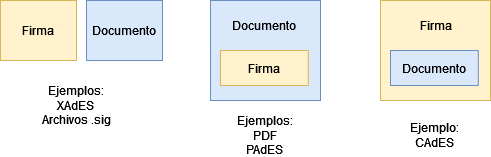

The diagram above was exported from draw.io. Its source (the exported page's mxGraphModel, read from the mxfile embedded in the PNG):
<mxGraphModel dx="1434" dy="774" grid="1" gridSize="10" guides="1" tooltips="1" connect="1" arrows="1" fold="1" page="1" pageScale="1" pageWidth="827" pageHeight="1169" math="0" shadow="0">
  <root>
    <mxCell id="0" />
    <mxCell id="1" parent="0" />
    <mxCell id="aheAG7H0Zxoh9zMomicv-25" value="" style="group" vertex="1" connectable="0" parent="1">
      <mxGeometry x="390" y="140" width="162" height="120" as="geometry" />
    </mxCell>
    <mxCell id="aheAG7H0Zxoh9zMomicv-19" value="Firma" style="rounded=0;whiteSpace=wrap;html=1;fillColor=#fff2cc;strokeColor=#d6b656;" vertex="1" parent="aheAG7H0Zxoh9zMomicv-25">
      <mxGeometry width="76" height="60" as="geometry" />
    </mxCell>
    <mxCell id="aheAG7H0Zxoh9zMomicv-20" value="Documento" style="rounded=0;whiteSpace=wrap;html=1;fillColor=#dae8fc;strokeColor=#6c8ebf;" vertex="1" parent="aheAG7H0Zxoh9zMomicv-25">
      <mxGeometry x="86" width="76" height="60" as="geometry" />
    </mxCell>
    <mxCell id="aheAG7H0Zxoh9zMomicv-24" value="Ejemplos:&lt;br&gt;XAdES&lt;br&gt;Archivos .sig" style="text;html=1;align=center;verticalAlign=middle;whiteSpace=wrap;rounded=0;" vertex="1" parent="aheAG7H0Zxoh9zMomicv-25">
      <mxGeometry x="26" y="90" width="100" height="30" as="geometry" />
    </mxCell>
    <mxCell id="aheAG7H0Zxoh9zMomicv-26" value="" style="group" vertex="1" connectable="0" parent="1">
      <mxGeometry x="770" y="140" width="110" height="150" as="geometry" />
    </mxCell>
    <mxCell id="aheAG7H0Zxoh9zMomicv-10" value="" style="group;fillColor=#fff2cc;strokeColor=#d6b656;" vertex="1" connectable="0" parent="aheAG7H0Zxoh9zMomicv-26">
      <mxGeometry width="110" height="100" as="geometry" />
    </mxCell>
    <mxCell id="aheAG7H0Zxoh9zMomicv-11" value="" style="rounded=0;whiteSpace=wrap;html=1;align=left;fillColor=#fff2cc;strokeColor=#d6b656;" vertex="1" parent="aheAG7H0Zxoh9zMomicv-10">
      <mxGeometry width="110.00000000000001" height="100" as="geometry" />
    </mxCell>
    <mxCell id="aheAG7H0Zxoh9zMomicv-12" value="Documento" style="rounded=0;whiteSpace=wrap;html=1;fillColor=#dae8fc;strokeColor=#6c8ebf;" vertex="1" parent="aheAG7H0Zxoh9zMomicv-10">
      <mxGeometry x="10" y="50" width="87.78" height="35" as="geometry" />
    </mxCell>
    <mxCell id="aheAG7H0Zxoh9zMomicv-13" value="Firma" style="text;html=1;align=center;verticalAlign=middle;whiteSpace=wrap;rounded=0;" vertex="1" parent="aheAG7H0Zxoh9zMomicv-10">
      <mxGeometry x="11.95" y="10" width="88.05" height="30" as="geometry" />
    </mxCell>
    <mxCell id="aheAG7H0Zxoh9zMomicv-22" value="Ejemplo:&lt;br&gt;CAdES" style="text;html=1;align=center;verticalAlign=middle;whiteSpace=wrap;rounded=0;" vertex="1" parent="aheAG7H0Zxoh9zMomicv-26">
      <mxGeometry x="25" y="120" width="60" height="30" as="geometry" />
    </mxCell>
    <mxCell id="aheAG7H0Zxoh9zMomicv-27" value="" style="group" vertex="1" connectable="0" parent="1">
      <mxGeometry x="600" y="140" width="110" height="150" as="geometry" />
    </mxCell>
    <mxCell id="aheAG7H0Zxoh9zMomicv-4" value="" style="group" vertex="1" connectable="0" parent="aheAG7H0Zxoh9zMomicv-27">
      <mxGeometry width="110" height="100" as="geometry" />
    </mxCell>
    <mxCell id="aheAG7H0Zxoh9zMomicv-1" value="" style="rounded=0;whiteSpace=wrap;html=1;align=left;fillColor=#dae8fc;strokeColor=#6c8ebf;" vertex="1" parent="aheAG7H0Zxoh9zMomicv-4">
      <mxGeometry width="110.00000000000001" height="100" as="geometry" />
    </mxCell>
    <mxCell id="aheAG7H0Zxoh9zMomicv-2" value="Firma" style="rounded=0;whiteSpace=wrap;html=1;fillColor=#fff2cc;strokeColor=#d6b656;" vertex="1" parent="aheAG7H0Zxoh9zMomicv-4">
      <mxGeometry x="10" y="50" width="87.78" height="35" as="geometry" />
    </mxCell>
    <mxCell id="aheAG7H0Zxoh9zMomicv-3" value="Documento" style="text;html=1;align=center;verticalAlign=middle;whiteSpace=wrap;rounded=0;" vertex="1" parent="aheAG7H0Zxoh9zMomicv-4">
      <mxGeometry x="11.95" y="10" width="83.89" height="30" as="geometry" />
    </mxCell>
    <mxCell id="aheAG7H0Zxoh9zMomicv-21" value="Ejemplos:&lt;br&gt;&lt;div&gt;PDF&lt;/div&gt;&lt;div&gt;PAdES&lt;br&gt;&lt;/div&gt;" style="text;html=1;align=center;verticalAlign=middle;whiteSpace=wrap;rounded=0;" vertex="1" parent="aheAG7H0Zxoh9zMomicv-27">
      <mxGeometry x="25" y="120" width="60" height="30" as="geometry" />
    </mxCell>
  </root>
</mxGraphModel>